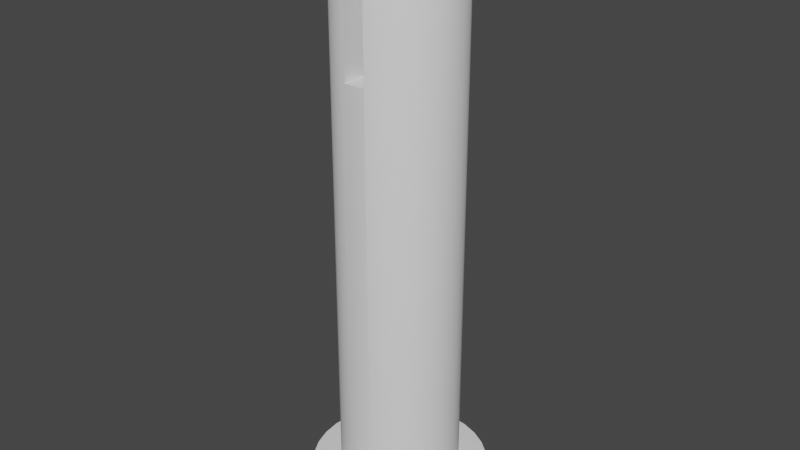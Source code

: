 # Source: Eje_barrefondos.blend  (saved by Blender 3.6.13; exported with 4.5.12 LTS)
import bpy
from mathutils import Matrix  # noqa: F401  (used for matrix-valued properties, if any)

bpy.ops.wm.read_factory_settings(use_empty=True)
scene = bpy.context.scene
scene.name = 'Scene'

# ---- collections
col_centro = bpy.data.collections.new('Centro'); scene.collection.children.link(col_centro)

# ---- node groups
ng_auto_smooth = bpy.data.node_groups.new('Auto Smooth', 'GeometryNodeTree')
_s = ng_auto_smooth.interface.new_socket(name='Geometry', in_out='OUTPUT', socket_type='NodeSocketGeometry')
_s = ng_auto_smooth.interface.new_socket(name='Geometry', in_out='INPUT', socket_type='NodeSocketGeometry')
_s = ng_auto_smooth.interface.new_socket(name='Angle', in_out='INPUT', socket_type='NodeSocketFloat')
_s.subtype = 'ANGLE'
_s.min_value = 0.0
_s.max_value = 3.142
ng_auto_smooth.is_modifier = True
_N = ng_auto_smooth.nodes; _L = ng_auto_smooth.links
n0 = _N.new('NodeGroupOutput'); n0.name = 'Group Output'; n0.location = (480, -100)
n1 = _N.new('NodeGroupInput'); n1.name = 'Group Input'; n1.location = (-420, -300)
n2 = _N.new('NodeGroupInput'); n2.name = 'Group Input.001'; n2.location = (-60, -100)
n3 = _N.new('GeometryNodeSetShadeSmooth'); n3.name = 'Set Shade Smooth'; n3.location = (120, -100)
n3.domain = 'EDGE'
n4 = _N.new('GeometryNodeSetShadeSmooth'); n4.name = 'Set Shade Smooth.001'; n4.location = (300, -100)
n5 = _N.new('GeometryNodeInputMeshEdgeAngle'); n5.name = 'Edge Angle'; n5.location = (-420, -220)
n6 = _N.new('GeometryNodeInputEdgeSmooth'); n6.name = 'Is Edge Smooth'; n6.location = (-60, -160)
n7 = _N.new('GeometryNodeInputShadeSmooth'); n7.name = 'Is Face Smooth'; n7.location = (-240, -340)
n8 = _N.new('FunctionNodeBooleanMath'); n8.name = 'Boolean Math'; n8.location = (-60, -220)
n9 = _N.new('FunctionNodeCompare'); n9.name = 'Compare'; n9.location = (-240, -180)
n9.operation = 'LESS_EQUAL'
_L.new(n5.outputs[0], n9.inputs[0])
_L.new(n4.outputs[0], n0.inputs[0])
_L.new(n1.outputs[1], n9.inputs[1])
_L.new(n9.outputs[0], n8.inputs[0])
_L.new(n7.outputs[0], n8.inputs[1])
_L.new(n2.outputs[0], n3.inputs[0])
_L.new(n6.outputs[0], n3.inputs[1])
_L.new(n3.outputs[0], n4.inputs[0])
_L.new(n8.outputs[0], n3.inputs[2])
n0.is_active_output = True

# ---- world
world_world = bpy.data.worlds.new('World'); scene.world = world_world
world_world.use_nodes = True; world_world.node_tree.nodes.clear()
_N = world_world.node_tree.nodes; _L = world_world.node_tree.links
n0 = _N.new('ShaderNodeOutputWorld'); n0.name = 'World Output'; n0.location = (300, 300)
n1 = _N.new('ShaderNodeBackground'); n1.name = 'Background'; n1.location = (10, 300)
n1.inputs[0].default_value = (0.05088, 0.05088, 0.05088, 1.0)
_L.new(n1.outputs[0], n0.inputs[0])
n0.is_active_output = True
world_world.color = (0.05088, 0.05088, 0.05088)
world_world.use_sun_shadow = False
world_world.sun_shadow_jitter_overblur = 0.0

# ---- meshes
me_cilindro_001 = bpy.data.meshes.new('Cilindro.001')
me_cilindro_001.from_pydata([(0.0, 0.4585, -1.915), (0.08945, 0.4497, -1.915), (0.08945, 0.4497, 1.915), (0.1755, 0.4236, -1.915), (0.1755, 0.4236, 1.915), (0.2547, 0.3812, -1.915), (0.2547, 0.3812, 1.915), (0.3242, 0.3242, -1.915), (0.3242, 0.3242, 1.915), (0.3812, 0.2547, -1.915), (0.3812, 0.2547, 1.915), (0.4236, 0.1755, -1.915), (0.4236, 0.1755, 1.915), (0.4497, 0.08945, -1.915), (0.4497, 0.08945, 1.915), (0.4585, 0.0, -1.915), (0.4585, 0.0, 1.915), (0.4497, -0.08945, -1.915), (0.4497, -0.08945, 1.915), (0.4236, -0.1755, -1.915), (0.4236, -0.1755, 1.915), (0.3812, -0.2547, -1.915), (0.3812, -0.2547, 1.915), (0.3242, -0.3242, -1.915), (0.3242, -0.3242, 1.915), (0.2547, -0.3812, -1.915), (0.2547, -0.3812, 1.915), (0.1755, -0.4236, -1.915), (0.1755, -0.4236, 1.915), (0.08945, -0.4497, -1.915), (0.08945, -0.4497, 1.915), (0.0, -0.4585, -1.915), (-0.08945, -0.4497, -1.915), (-0.08945, -0.4497, 1.915), (-0.1755, -0.4236, -1.915), (-0.1755, -0.4236, 1.915), (-0.2547, -0.3812, -1.915), (-0.2547, -0.3812, 1.915), (-0.3242, -0.3242, -1.915), (-0.3242, -0.3242, 1.915), (-0.3812, -0.2547, -1.915), (-0.3812, -0.2547, 1.915), (-0.4236, -0.1755, -1.915), (-0.4236, -0.1755, 1.915), (-0.4497, -0.08945, -1.915), (-0.4497, -0.08945, 1.915), (-0.4585, 0.0, -1.915), (-0.4585, 0.0, 1.915), (-0.4497, 0.08945, -1.915), (-0.4497, 0.08945, 1.915), (-0.4236, 0.1755, -1.915), (-0.4236, 0.1755, 1.915), (-0.3812, 0.2547, -1.915), (-0.3812, 0.2547, 1.915), (-0.3242, 0.3242, -1.915), (-0.3242, 0.3242, 1.915), (-0.2547, 0.3812, -1.915), (-0.2547, 0.3812, 1.915), (-0.1755, 0.4236, -1.915), (-0.1755, 0.4236, 1.915), (-0.08945, 0.4497, -1.915), (-0.08945, 0.4497, 1.915), (0.1194, 0.2882, 2.409), (0.1733, 0.2594, 2.409), (0.2206, 0.2206, 2.409), (0.2594, 0.1733, 2.409), (0.2882, 0.1194, 2.409), (0.3059, 0.06085, 2.409), (0.3119, 9.015e-10, 2.409), (0.3059, -0.06085, 2.409), (0.2882, -0.1194, 2.409), (0.2594, -0.1733, 2.409), (0.2206, -0.2206, 2.409), (0.1733, -0.2594, 2.409), (0.1194, -0.2882, 2.409), (-0.1194, -0.2882, 2.409), (-0.1733, -0.2594, 2.409), (-0.2206, -0.2206, 2.409), (-0.2594, -0.1733, 2.409), (-0.2882, -0.1194, 2.409), (-0.3059, -0.06085, 2.409), (-0.3119, 9.015e-10, 2.409), (-0.3059, 0.06085, 2.409), (-0.2882, 0.1194, 2.409), (-0.2594, 0.1733, 2.409), (-0.2206, 0.2206, 2.409), (-0.1733, 0.2594, 2.409), (-0.1194, 0.2882, 2.409), (0.0, 0.4585, 1.363), (0.08, 0.4506, 1.915), (0.08, 0.4506, 1.363), (0.08, -0.4506, 1.363), (0.08, -0.4506, 1.915), (0.0, -0.4585, 1.363), (-0.08, -0.4506, 1.915), (-0.08, -0.4506, 1.363), (-0.08, 0.4506, 1.363), (-0.08, 0.4506, 1.915), (0.08, 0.3001, 2.409), (-0.08, 0.3001, 2.409), (-0.08, -0.3001, 2.409), (0.08, -0.3001, 2.409), (-0.08, -0.4022, 2.078), (-0.08, 0.4022, 2.078), (0.08, 0.4022, 2.078), (0.08, -0.4022, 2.078)], [], [(2, 1, 0, 88, 90, 89), (1, 2, 4, 3), (3, 4, 6, 5), (5, 6, 8, 7), (7, 8, 10, 9), (9, 10, 12, 11), (11, 12, 14, 13), (13, 14, 16, 15), (15, 16, 18, 17), (17, 18, 20, 19), (19, 20, 22, 21), (21, 22, 24, 23), (23, 24, 26, 25), (25, 26, 28, 27), (27, 28, 30, 29), (93, 31, 29, 30, 92, 91), (94, 33, 32, 31, 93, 95), (32, 33, 35, 34), (34, 35, 37, 36), (36, 37, 39, 38), (38, 39, 41, 40), (40, 41, 43, 42), (42, 43, 45, 44), (44, 45, 47, 46), (46, 47, 49, 48), (48, 49, 51, 50), (50, 51, 53, 52), (52, 53, 55, 54), (54, 55, 57, 56), (56, 57, 59, 58), (24, 22, 71, 72), (58, 59, 61, 60), (0, 60, 61, 97, 96, 88), (60, 0, 1, 3, 5, 7, 9, 11, 13, 15, 17, 19, 21, 23, 25, 27, 29, 31, 32, 34, 36, 38, 40, 42, 44, 46, 48, 50, 52, 54, 56, 58), (87, 86, 85, 84, 83, 82, 81, 80, 79, 78, 77, 76, 75, 100, 99), (101, 74, 73, 72, 71, 70, 69, 68, 67, 66, 65, 64, 63, 62, 98), (41, 39, 77, 78), (59, 57, 86, 87), (16, 14, 67, 68), (33, 94, 102), (51, 49, 82, 83), (8, 6, 63, 64), (26, 24, 72, 73), (43, 41, 78, 79), (87, 99, 103, 61, 59), (18, 16, 68, 69), (100, 75, 35, 33, 102), (53, 51, 83, 84), (10, 8, 64, 65), (28, 26, 73, 74), (45, 43, 79, 80), (104, 2, 89), (61, 103, 97), (20, 18, 69, 70), (37, 35, 75, 76), (55, 53, 84, 85), (12, 10, 65, 66), (30, 28, 74, 101, 105), (47, 45, 80, 81), (62, 4, 2, 104, 98), (22, 20, 70, 71), (39, 37, 76, 77), (57, 55, 85, 86), (14, 12, 66, 67), (105, 92, 30), (49, 47, 81, 82), (6, 4, 62, 63), (99, 100, 102, 94, 95, 96, 97, 103), (98, 104, 89, 90, 91, 92, 105, 101), (93, 91, 90, 88, 96, 95)])
me_cilindro_001.polygons.foreach_set('use_smooth', [1, 1, 1, 1, 1, 1, 1, 1, 1, 1, 1, 1, 1, 1, 1, 1, 1, 1, 1, 1, 1, 1, 1, 1, 1, 1, 1, 1, 1, 1, 1, 1, 1, 1, 1, 1, 1, 1, 1, 1, 1, 1, 1, 1, 1, 1, 1, 1, 1, 1, 1, 1, 1, 1, 1, 1, 1, 1, 1, 1, 1, 1, 1, 1, 1, 1, 1, 0, 0, 0])
_uv = me_cilindro_001.uv_layers.new(name='MapaUV')
_uv.uv.foreach_set('vector', [0.9688, 1.0, 0.9688, 0.5, 1.0, 0.5, 1.0, 0.9279, 0.9721, 0.9279, 0.9721, 1.0, 0.9688, 0.5, 0.9688, 1.0, 0.9375, 1.0, 0.9375, 0.5, 0.9375, 0.5, 0.9375, 1.0, 0.9062, 1.0, 0.9062, 0.5, 0.9062, 0.5, 0.9062, 1.0, 0.875, 1.0, 0.875, 0.5, 0.875, 0.5, 0.875, 1.0, 0.8438, 1.0, 0.8438, 0.5, 0.8438, 0.5, 0.8438, 1.0, 0.8125, 1.0, 0.8125, 0.5, 0.8125, 0.5, 0.8125, 1.0, 0.7812, 1.0, 0.7812, 0.5, 0.7812, 0.5, 0.7812, 1.0, 0.75, 1.0, 0.75, 0.5, 0.75, 0.5, 0.75, 1.0, 0.7188, 1.0, 0.7188, 0.5, 0.7188, 0.5, 0.7188, 1.0, 0.6875, 1.0, 0.6875, 0.5, 0.6875, 0.5, 0.6875, 1.0, 0.6562, 1.0, 0.6562, 0.5, 0.6562, 0.5, 0.6562, 1.0, 0.625, 1.0, 0.625, 0.5, 0.625, 0.5, 0.625, 1.0, 0.5938, 1.0, 0.5938, 0.5, 0.5938, 0.5, 0.5938, 1.0, 0.5625, 1.0, 0.5625, 0.5, 0.5625, 0.5, 0.5625, 1.0, 0.5312, 1.0, 0.5312, 0.5, 0.5, 0.9279, 0.5, 0.5, 0.5312, 0.5, 0.5312, 1.0, 0.5279, 1.0, 0.5279, 0.9279, 0.4721, 1.0, 0.4688, 1.0, 0.4688, 0.5, 0.5, 0.5, 0.5, 0.9279, 0.4721, 0.9279, 0.4688, 0.5, 0.4688, 1.0, 0.4375, 1.0, 0.4375, 0.5, 0.4375, 0.5, 0.4375, 1.0, 0.4062, 1.0, 0.4062, 0.5, 0.4062, 0.5, 0.4062, 1.0, 0.375, 1.0, 0.375, 0.5, 0.375, 0.5, 0.375, 1.0, 0.3438, 1.0, 0.3438, 0.5, 0.3438, 0.5, 0.3438, 1.0, 0.3125, 1.0, 0.3125, 0.5, 0.3125, 0.5, 0.3125, 1.0, 0.2812, 1.0, 0.2812, 0.5, 0.2812, 0.5, 0.2812, 1.0, 0.25, 1.0, 0.25, 0.5, 0.25, 0.5, 0.25, 1.0, 0.2188, 1.0, 0.2188, 0.5, 0.2188, 0.5, 0.2188, 1.0, 0.1875, 1.0, 0.1875, 0.5, 0.1875, 0.5, 0.1875, 1.0, 0.1562, 1.0, 0.1562, 0.5, 0.1562, 0.5, 0.1562, 1.0, 0.125, 1.0, 0.125, 0.5, 0.125, 0.5, 0.125, 1.0, 0.09375, 1.0, 0.09375, 0.5, 0.09375, 0.5, 0.09375, 1.0, 0.0625, 1.0, 0.0625, 0.5, 0.625, 1.0, 0.6562, 1.0, 0.6562, 1.0, 0.625, 1.0, 0.0625, 0.5, 0.0625, 1.0, 0.03125, 1.0, 0.03125, 0.5, 0.0, 0.5, 0.03125, 0.5, 0.03125, 1.0, 0.02795, 1.0, 0.02795, 0.9279, 0.0, 0.9279, 0.7032, 0.4854, 0.75, 0.49, 0.7968, 0.4854, 0.8418, 0.4717, 0.8833, 0.4496, 0.9197, 0.4197, 0.9496, 0.3833, 0.9717, 0.3418, 0.9854, 0.2968, 0.99, 0.25, 0.9854, 0.2032, 0.9717, 0.1582, 0.9496, 0.1167, 0.9197, 0.08029, 0.8833, 0.05045, 0.8418, 0.02827, 0.7968, 0.01461, 0.75, 0.01, 0.7032, 0.01461, 0.6582, 0.02827, 0.6167, 0.05045, 0.5803, 0.08029, 0.5504, 0.1167, 0.5283, 0.1582, 0.5146, 0.2032, 0.51, 0.25, 0.5146, 0.2968, 0.5283, 0.3418, 0.5504, 0.3833, 0.5803, 0.4197, 0.6167, 0.4496, 0.6582, 0.4717, 0.1582, 0.4717, 0.1167, 0.4496, 0.08029, 0.4197, 0.05045, 0.3833, 0.02827, 0.3418, 0.01461, 0.2968, 0.01, 0.25, 0.01461, 0.2032, 0.02827, 0.1582, 0.05045, 0.1167, 0.08029, 0.08029, 0.1167, 0.05045, 0.1582, 0.02827, 0.1884, 0.01908, 0.1884, 0.4809, 0.3116, 0.01908, 0.3418, 0.02827, 0.3833, 0.05045, 0.4197, 0.08029, 0.4496, 0.1167, 0.4717, 0.1582, 0.4854, 0.2032, 0.49, 0.25, 0.4854, 0.2968, 0.4717, 0.3418, 0.4496, 0.3833, 0.4197, 0.4197, 0.3833, 0.4496, 0.3418, 0.4717, 0.3116, 0.4809, 0.3438, 1.0, 0.375, 1.0, 0.375, 1.0, 0.3438, 1.0, 0.0625, 1.0, 0.09375, 1.0, 0.09375, 1.0, 0.0625, 1.0, 0.75, 1.0, 0.7812, 1.0, 0.7812, 1.0, 0.75, 1.0, 0.4688, 1.0, 0.4721, 1.0, 0.4688, 1.0, 0.1875, 1.0, 0.2188, 1.0, 0.2188, 1.0, 0.1875, 1.0, 0.875, 1.0, 0.9062, 1.0, 0.9062, 1.0, 0.875, 1.0, 0.5938, 1.0, 0.625, 1.0, 0.625, 1.0, 0.5938, 1.0, 0.3125, 1.0, 0.3438, 1.0, 0.3438, 1.0, 0.3125, 1.0, 0.0625, 1.0, 0.04148, 1.0, 0.03125, 1.0, 0.03125, 1.0, 0.0625, 1.0, 0.7188, 1.0, 0.75, 1.0, 0.75, 1.0, 0.7188, 1.0, 0.4585, 1.0, 0.4375, 1.0, 0.4375, 1.0, 0.4688, 1.0, 0.4688, 1.0, 0.1562, 1.0, 0.1875, 1.0, 0.1875, 1.0, 0.1562, 1.0, 0.8438, 1.0, 0.875, 1.0, 0.875, 1.0, 0.8438, 1.0, 0.5625, 1.0, 0.5938, 1.0, 0.5938, 1.0, 0.5625, 1.0, 0.2812, 1.0, 0.3125, 1.0, 0.3125, 1.0, 0.2812, 1.0, 0.9688, 1.0, 0.9688, 1.0, 0.9721, 1.0, 0.03125, 1.0, 0.03125, 1.0, 0.02795, 1.0, 0.6875, 1.0, 0.7188, 1.0, 0.7188, 1.0, 0.6875, 1.0, 0.4062, 1.0, 0.4375, 1.0, 0.4375, 1.0, 0.4062, 1.0, 0.125, 1.0, 0.1562, 1.0, 0.1562, 1.0, 0.125, 1.0, 0.8125, 1.0, 0.8438, 1.0, 0.8438, 1.0, 0.8125, 1.0, 0.5312, 1.0, 0.5625, 1.0, 0.5625, 1.0, 0.5415, 1.0, 0.5312, 1.0, 0.25, 1.0, 0.2812, 1.0, 0.2812, 1.0, 0.25, 1.0, 0.9375, 1.0, 0.9375, 1.0, 0.9688, 1.0, 0.9688, 1.0, 0.9585, 1.0, 0.6562, 1.0, 0.6875, 1.0, 0.6875, 1.0, 0.6562, 1.0, 0.375, 1.0, 0.4062, 1.0, 0.4062, 1.0, 0.375, 1.0, 0.09375, 1.0, 0.125, 1.0, 0.125, 1.0, 0.09375, 1.0, 0.7812, 1.0, 0.8125, 1.0, 0.8125, 1.0, 0.7812, 1.0, 0.5312, 1.0, 0.5279, 1.0, 0.5312, 1.0, 0.2188, 1.0, 0.25, 1.0, 0.25, 1.0, 0.2188, 1.0, 0.9062, 1.0, 0.9375, 1.0, 0.9375, 1.0, 0.9062, 1.0, 0.6219, 0.1845, 0.6219, 0.06548, 0.5439, 0.04524, 0.5053, 0.03563, 0.375, 0.03563, 0.375, 0.2144, 0.5053, 0.2144, 0.5439, 0.2048, 0.6219, 0.5655, 0.5439, 0.5452, 0.5053, 0.5356, 0.375, 0.5356, 0.375, 0.7144, 0.5053, 0.7144, 0.5439, 0.7048, 0.6219, 0.6845, 0.25, 0.7159, 0.375, 0.7144, 0.375, 0.5356, 0.25, 0.5341, 0.125, 0.5356, 0.125, 0.7144])
me_cilindro_001.update()
me_cono_002 = bpy.data.meshes.new('Cono.002')
me_cono_002.from_pydata([(3.397e-09, 0.6825, -0.1249), (0.1331, 0.6694, -0.1249), (0.2612, 0.6305, -0.1249), (0.3792, 0.5675, -0.1249), (0.4826, 0.4826, -0.1249), (0.5675, 0.3792, -0.1249), (0.6305, 0.2612, -0.1249), (0.6694, 0.1331, -0.1249), (0.6825, 0.0, -0.1249), (0.6694, -0.1331, -0.1249), (0.6305, -0.2612, -0.1249), (0.5675, -0.3792, -0.1249), (0.4826, -0.4826, -0.1249), (0.3792, -0.5675, -0.1249), (0.2612, -0.6305, -0.1249), (0.1331, -0.6694, -0.1249), (3.397e-09, -0.6825, -0.1249), (-0.1331, -0.6694, -0.1249), (-0.2612, -0.6305, -0.1249), (-0.3792, -0.5675, -0.1249), (-0.4826, -0.4826, -0.1249), (-0.5675, -0.3792, -0.1249), (-0.6305, -0.2612, -0.1249), (-0.6694, -0.1331, -0.1249), (-0.6825, 0.0, -0.1249), (-0.6694, 0.1331, -0.1249), (-0.6305, 0.2612, -0.1249), (-0.5675, 0.3792, -0.1249), (-0.4826, 0.4826, -0.1249), (-0.3792, 0.5675, -0.1249), (-0.2612, 0.6305, -0.1249), (-0.1331, 0.6694, -0.1249), (1.432e-08, 0.0, -0.07781), (-3.439e-09, 0.6825, -0.2219), (0.1331, 0.6694, -0.2219), (0.2612, 0.6305, -0.2219), (0.3792, 0.5675, -0.2219), (0.4826, 0.4826, -0.2219), (0.5675, 0.3792, -0.2219), (0.6305, 0.2612, -0.2219), (0.6694, 0.1331, -0.2219), (0.6825, 0.0, -0.2219), (0.6694, -0.1331, -0.2219), (0.6305, -0.2612, -0.2219), (0.5675, -0.3792, -0.2219), (0.4826, -0.4826, -0.2219), (0.3792, -0.5675, -0.2219), (0.2612, -0.6305, -0.2219), (0.1331, -0.6694, -0.2219), (-3.439e-09, -0.6825, -0.2219), (-0.1331, -0.6694, -0.2219), (-0.2612, -0.6305, -0.2219), (-0.3792, -0.5675, -0.2219), (-0.4826, -0.4826, -0.2219), (-0.5675, -0.3792, -0.2219), (-0.6305, -0.2612, -0.2219), (-0.6694, -0.1331, -0.2219), (-0.6825, 0.0, -0.2219), (-0.6694, 0.1331, -0.2219), (-0.6305, 0.2612, -0.2219), (-0.5675, 0.3792, -0.2219), (-0.4826, 0.4826, -0.2219), (-0.3792, 0.5675, -0.2219), (-0.2612, 0.6305, -0.2219), (-0.1331, 0.6694, -0.2219)], [], [(0, 32, 1), (1, 32, 2), (2, 32, 3), (3, 32, 4), (4, 32, 5), (5, 32, 6), (6, 32, 7), (7, 32, 8), (8, 32, 9), (9, 32, 10), (10, 32, 11), (11, 32, 12), (12, 32, 13), (13, 32, 14), (14, 32, 15), (15, 32, 16), (16, 32, 17), (17, 32, 18), (18, 32, 19), (19, 32, 20), (20, 32, 21), (21, 32, 22), (22, 32, 23), (23, 32, 24), (24, 32, 25), (25, 32, 26), (26, 32, 27), (27, 32, 28), (28, 32, 29), (29, 32, 30), (17, 18, 51, 50), (30, 32, 31), (31, 32, 0), (33, 34, 35, 36, 37, 38, 39, 40, 41, 42, 43, 44, 45, 46, 47, 48, 49, 50, 51, 52, 53, 54, 55, 56, 57, 58, 59, 60, 61, 62, 63, 64), (24, 25, 58, 57), (4, 5, 38, 37), (31, 0, 33, 64), (11, 12, 45, 44), (18, 19, 52, 51), (25, 26, 59, 58), (5, 6, 39, 38), (12, 13, 46, 45), (19, 20, 53, 52), (26, 27, 60, 59), (6, 7, 40, 39), (0, 1, 34, 33), (13, 14, 47, 46), (20, 21, 54, 53), (27, 28, 61, 60), (7, 8, 41, 40), (14, 15, 48, 47), (21, 22, 55, 54), (1, 2, 35, 34), (28, 29, 62, 61), (8, 9, 42, 41), (15, 16, 49, 48), (22, 23, 56, 55), (2, 3, 36, 35), (29, 30, 63, 62), (9, 10, 43, 42), (16, 17, 50, 49), (23, 24, 57, 56), (3, 4, 37, 36), (30, 31, 64, 63), (10, 11, 44, 43)])
me_cono_002.polygons.foreach_set('use_smooth', [True] * 65)
_uv = me_cono_002.uv_layers.new(name='MapaUV')
_uv.uv.foreach_set('vector', [0.25, 0.49, 0.25, 0.25, 0.2968, 0.4854, 0.2968, 0.4854, 0.25, 0.25, 0.3418, 0.4717, 0.3418, 0.4717, 0.25, 0.25, 0.3833, 0.4496, 0.3833, 0.4496, 0.25, 0.25, 0.4197, 0.4197, 0.4197, 0.4197, 0.25, 0.25, 0.4496, 0.3833, 0.4496, 0.3833, 0.25, 0.25, 0.4717, 0.3418, 0.4717, 0.3418, 0.25, 0.25, 0.4854, 0.2968, 0.4854, 0.2968, 0.25, 0.25, 0.49, 0.25, 0.49, 0.25, 0.25, 0.25, 0.4854, 0.2032, 0.4854, 0.2032, 0.25, 0.25, 0.4717, 0.1582, 0.4717, 0.1582, 0.25, 0.25, 0.4496, 0.1167, 0.4496, 0.1167, 0.25, 0.25, 0.4197, 0.08029, 0.4197, 0.08029, 0.25, 0.25, 0.3833, 0.05045, 0.3833, 0.05045, 0.25, 0.25, 0.3418, 0.02827, 0.3418, 0.02827, 0.25, 0.25, 0.2968, 0.01461, 0.2968, 0.01461, 0.25, 0.25, 0.25, 0.01, 0.25, 0.01, 0.25, 0.25, 0.2032, 0.01461, 0.2032, 0.01461, 0.25, 0.25, 0.1582, 0.02827, 0.1582, 0.02827, 0.25, 0.25, 0.1167, 0.05045, 0.1167, 0.05045, 0.25, 0.25, 0.08029, 0.08029, 0.08029, 0.08029, 0.25, 0.25, 0.05045, 0.1167, 0.05045, 0.1167, 0.25, 0.25, 0.02827, 0.1582, 0.02827, 0.1582, 0.25, 0.25, 0.01461, 0.2032, 0.01461, 0.2032, 0.25, 0.25, 0.01, 0.25, 0.01, 0.25, 0.25, 0.25, 0.01461, 0.2968, 0.01461, 0.2968, 0.25, 0.25, 0.02827, 0.3418, 0.02827, 0.3418, 0.25, 0.25, 0.05045, 0.3833, 0.05045, 0.3833, 0.25, 0.25, 0.08029, 0.4197, 0.08029, 0.4197, 0.25, 0.25, 0.1167, 0.4496, 0.1167, 0.4496, 0.25, 0.25, 0.1582, 0.4717, 0.2032, 0.01461, 0.1582, 0.02827, 0.1582, 0.02827, 0.2032, 0.01461, 0.1582, 0.4717, 0.25, 0.25, 0.2032, 0.4854, 0.2032, 0.4854, 0.25, 0.25, 0.25, 0.49, 0.75, 0.49, 0.7968, 0.4854, 0.8418, 0.4717, 0.8833, 0.4496, 0.9197, 0.4197, 0.9496, 0.3833, 0.9717, 0.3418, 0.9854, 0.2968, 0.99, 0.25, 0.9854, 0.2032, 0.9717, 0.1582, 0.9496, 0.1167, 0.9197, 0.08029, 0.8833, 0.05045, 0.8418, 0.02827, 0.7968, 0.01461, 0.75, 0.01, 0.7032, 0.01461, 0.6582, 0.02827, 0.6167, 0.05045, 0.5803, 0.08029, 0.5504, 0.1167, 0.5283, 0.1582, 0.5146, 0.2032, 0.51, 0.25, 0.5146, 0.2968, 0.5283, 0.3418, 0.5504, 0.3833, 0.5803, 0.4197, 0.6167, 0.4496, 0.6582, 0.4717, 0.7032, 0.4854, 0.01, 0.25, 0.01461, 0.2968, 0.01461, 0.2968, 0.01, 0.25, 0.4197, 0.4197, 0.4496, 0.3833, 0.4496, 0.3833, 0.4197, 0.4197, 0.2032, 0.4854, 0.25, 0.49, 0.25, 0.49, 0.2032, 0.4854, 0.4496, 0.1167, 0.4197, 0.08029, 0.4197, 0.08029, 0.4496, 0.1167, 0.1582, 0.02827, 0.1167, 0.05045, 0.1167, 0.05045, 0.1582, 0.02827, 0.01461, 0.2968, 0.02827, 0.3418, 0.02827, 0.3418, 0.01461, 0.2968, 0.4496, 0.3833, 0.4717, 0.3418, 0.4717, 0.3418, 0.4496, 0.3833, 0.4197, 0.08029, 0.3833, 0.05045, 0.3833, 0.05045, 0.4197, 0.08029, 0.1167, 0.05045, 0.08029, 0.08029, 0.08029, 0.08029, 0.1167, 0.05045, 0.02827, 0.3418, 0.05045, 0.3833, 0.05045, 0.3833, 0.02827, 0.3418, 0.4717, 0.3418, 0.4854, 0.2968, 0.4854, 0.2968, 0.4717, 0.3418, 0.25, 0.49, 0.2968, 0.4854, 0.2968, 0.4854, 0.25, 0.49, 0.3833, 0.05045, 0.3418, 0.02827, 0.3418, 0.02827, 0.3833, 0.05045, 0.08029, 0.08029, 0.05045, 0.1167, 0.05045, 0.1167, 0.08029, 0.08029, 0.05045, 0.3833, 0.08029, 0.4197, 0.08029, 0.4197, 0.05045, 0.3833, 0.4854, 0.2968, 0.49, 0.25, 0.49, 0.25, 0.4854, 0.2968, 0.3418, 0.02827, 0.2968, 0.01461, 0.2968, 0.01461, 0.3418, 0.02827, 0.05045, 0.1167, 0.02827, 0.1582, 0.02827, 0.1582, 0.05045, 0.1167, 0.2968, 0.4854, 0.3418, 0.4717, 0.3418, 0.4717, 0.2968, 0.4854, 0.08029, 0.4197, 0.1167, 0.4496, 0.1167, 0.4496, 0.08029, 0.4197, 0.49, 0.25, 0.4854, 0.2032, 0.4854, 0.2032, 0.49, 0.25, 0.2968, 0.01461, 0.25, 0.01, 0.25, 0.01, 0.2968, 0.01461, 0.02827, 0.1582, 0.01461, 0.2032, 0.01461, 0.2032, 0.02827, 0.1582, 0.3418, 0.4717, 0.3833, 0.4496, 0.3833, 0.4496, 0.3418, 0.4717, 0.1167, 0.4496, 0.1582, 0.4717, 0.1582, 0.4717, 0.1167, 0.4496, 0.4854, 0.2032, 0.4717, 0.1582, 0.4717, 0.1582, 0.4854, 0.2032, 0.25, 0.01, 0.2032, 0.01461, 0.2032, 0.01461, 0.25, 0.01, 0.01461, 0.2032, 0.01, 0.25, 0.01, 0.25, 0.01461, 0.2032, 0.3833, 0.4496, 0.4197, 0.4197, 0.4197, 0.4197, 0.3833, 0.4496, 0.1582, 0.4717, 0.2032, 0.4854, 0.2032, 0.4854, 0.1582, 0.4717, 0.4717, 0.1582, 0.4496, 0.1167, 0.4496, 0.1167, 0.4717, 0.1582])
me_cono_002.update()
me_cubo = bpy.data.meshes.new('Cubo')
me_cubo.from_pydata([(-0.08, -0.08, -0.08), (-0.08, -0.08, 0.08), (-0.08, 0.08, -0.08), (-0.08, 0.08, 0.08), (0.08, -0.08, -0.08), (0.08, -0.08, 0.08), (0.08, 0.08, -0.08), (0.08, 0.08, 0.08)], [], [(0, 1, 3, 2), (2, 3, 7, 6), (6, 7, 5, 4), (4, 5, 1, 0), (2, 6, 4, 0), (7, 3, 1, 5)])
_uv = me_cubo.uv_layers.new(name='MapaUV')
_uv.uv.foreach_set('vector', [0.375, 0.0, 0.625, 0.0, 0.625, 0.25, 0.375, 0.25, 0.375, 0.25, 0.625, 0.25, 0.625, 0.5, 0.375, 0.5, 0.375, 0.5, 0.625, 0.5, 0.625, 0.75, 0.375, 0.75, 0.375, 0.75, 0.625, 0.75, 0.625, 1.0, 0.375, 1.0, 0.125, 0.5, 0.375, 0.5, 0.375, 0.75, 0.125, 0.75, 0.625, 0.5, 0.875, 0.5, 0.875, 0.75, 0.625, 0.75])
me_cubo.update()

# ---- objects
ob_centro = bpy.data.objects.new('Centro', me_cilindro_001)
ob_cono = bpy.data.objects.new('Cono', me_cono_002)
ob_cubo_interior = bpy.data.objects.new('Cubo interior', me_cubo)

# ---- transforms, parenting, visibility, modifiers, constraints
ob_centro.location = (0.0, 0.0, 0.0)
_m = ob_centro.modifiers.new('Auto Smooth', 'NODES')
_m.node_group = ng_auto_smooth
_gi = [s.identifier for s in ng_auto_smooth.interface.items_tree if s.item_type == 'SOCKET' and s.in_out == 'INPUT']
_m[_gi[1]] = 0.5236  # Angle
ob_cono.location = (0.0, 0.0, -2.073)
ob_cono.rotation_euler = (0.0, 3.142, 0.0)
_m = ob_cono.modifiers.new('Auto Smooth', 'NODES')
_m.node_group = ng_auto_smooth
_gi = [s.identifier for s in ng_auto_smooth.interface.items_tree if s.item_type == 'SOCKET' and s.in_out == 'INPUT']
_m[_gi[1]] = 0.5236  # Angle
ob_cubo_interior.location = (0.0, 0.05, 1.455)

# ---- collection membership
col_centro.objects.link(ob_centro)
col_centro.objects.link(ob_cono)
col_centro.objects.link(ob_cubo_interior)

# ---- scene / render settings (as saved in the file)
scene.frame_start = 1; scene.frame_end = 250; scene.frame_set(1)
scene.render.engine = 'BLENDER_EEVEE_NEXT'
scene.cycles.sampling_pattern = 'TABULATED_SOBOL'
scene.view_settings.view_transform = 'Filmic'
scene.unit_settings.scale_length = 0.01
bpy.context.view_layer.update()

# ---- added for rendering (the .blend has no active camera and no usable light): camera, sun
cam_auto = bpy.data.cameras.new('AutoCamera')
cam_auto.lens = 50.0
cam_auto.sensor_width = 36.0
cam_auto.clip_end = 1000.0
ob_auto_camera = bpy.data.objects.new('AutoCamera', cam_auto)
scene.collection.objects.link(ob_auto_camera)
ob_auto_camera.location = (4.44902, -5.33882, 3.7661)
ob_auto_camera.rotation_euler = (1.09748, -7.21219e-08, 0.694738)
scene.camera = ob_auto_camera
light_auto_sun = bpy.data.lights.new('AutoSun', 'SUN')
light_auto_sun.energy = 3.0
light_auto_sun.angle = 0.0523599
ob_auto_sun = bpy.data.objects.new('AutoSun', light_auto_sun)
scene.collection.objects.link(ob_auto_sun)
ob_auto_sun.rotation_euler = (0.872665, 0.174533, 0.523599)
bpy.context.view_layer.update()
